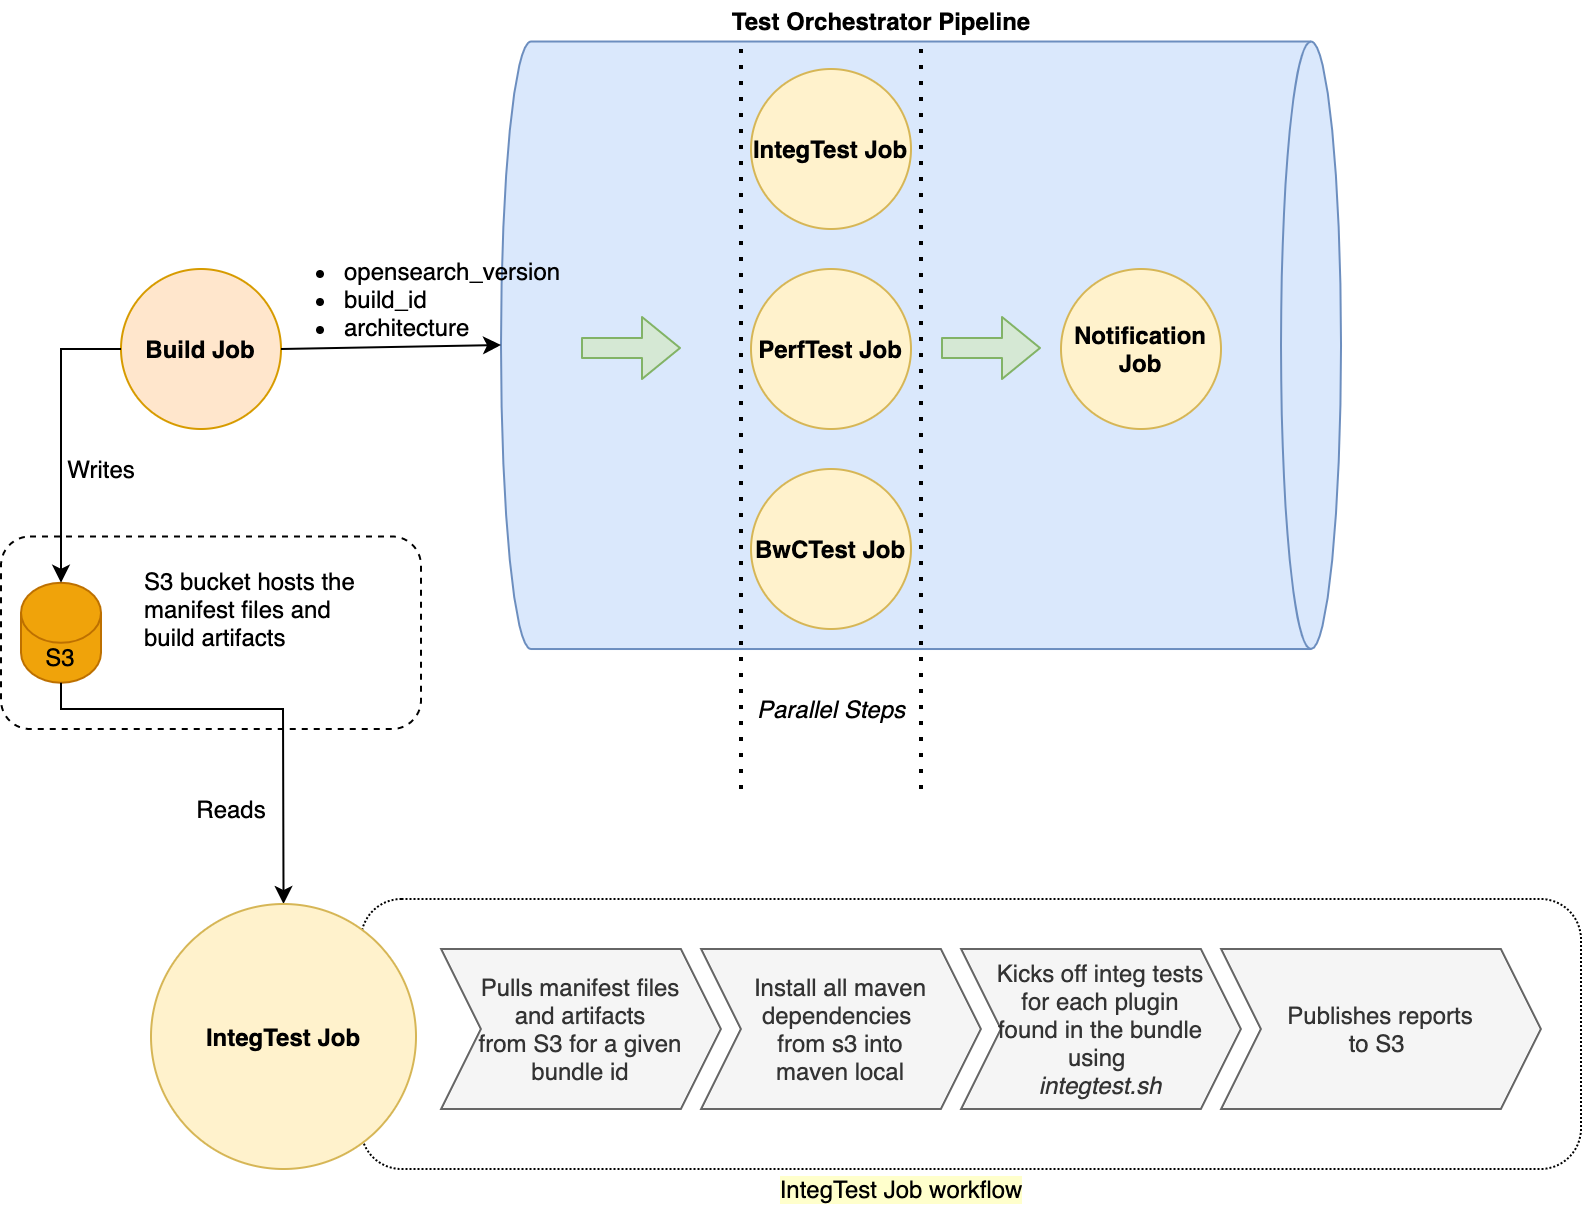

The diagram above was exported from draw.io. Its source (the exported page's mxGraphModel, read from the mxfile embedded in the PNG):
<mxGraphModel dx="2066" dy="994" grid="1" gridSize="10" guides="1" tooltips="1" connect="1" arrows="1" fold="1" page="1" pageScale="1" pageWidth="850" pageHeight="1100" math="0" shadow="0">
  <root>
    <mxCell id="0" />
    <mxCell id="1" parent="0" />
    <mxCell id="ik9KOaepMOZLHAidRBIe-33" value="" style="rounded=1;whiteSpace=wrap;html=1;dashed=1;dashPattern=1 1;" parent="1" vertex="1">
      <mxGeometry x="200" y="465" width="610" height="135" as="geometry" />
    </mxCell>
    <mxCell id="ik9KOaepMOZLHAidRBIe-1" value="&lt;b&gt;Build Job&lt;/b&gt;" style="ellipse;whiteSpace=wrap;html=1;aspect=fixed;fillColor=#ffe6cc;strokeColor=#d79b00;" parent="1" vertex="1">
      <mxGeometry x="80" y="150" width="80" height="80" as="geometry" />
    </mxCell>
    <mxCell id="ik9KOaepMOZLHAidRBIe-2" value="" style="shape=cylinder3;whiteSpace=wrap;html=1;boundedLbl=1;backgroundOutline=1;size=15;direction=south;fillColor=#dae8fc;strokeColor=#6c8ebf;" parent="1" vertex="1">
      <mxGeometry x="270" y="36.25" width="420" height="303.75" as="geometry" />
    </mxCell>
    <mxCell id="ik9KOaepMOZLHAidRBIe-3" value="" style="endArrow=classic;html=1;exitX=1;exitY=0.5;exitDx=0;exitDy=0;" parent="1" source="ik9KOaepMOZLHAidRBIe-1" edge="1">
      <mxGeometry width="50" height="50" relative="1" as="geometry">
        <mxPoint x="450" y="550" as="sourcePoint" />
        <mxPoint x="270" y="188" as="targetPoint" />
      </mxGeometry>
    </mxCell>
    <mxCell id="ik9KOaepMOZLHAidRBIe-6" value="&lt;b&gt;IntegTest Job&lt;/b&gt;" style="ellipse;whiteSpace=wrap;html=1;aspect=fixed;fillColor=#fff2cc;strokeColor=#d6b656;" parent="1" vertex="1">
      <mxGeometry x="395" y="50" width="80" height="80" as="geometry" />
    </mxCell>
    <mxCell id="ik9KOaepMOZLHAidRBIe-7" value="&lt;b&gt;PerfTest Job&lt;/b&gt;" style="ellipse;whiteSpace=wrap;html=1;aspect=fixed;fillColor=#fff2cc;strokeColor=#d6b656;" parent="1" vertex="1">
      <mxGeometry x="395" y="150" width="80" height="80" as="geometry" />
    </mxCell>
    <mxCell id="ik9KOaepMOZLHAidRBIe-8" value="&lt;b&gt;BwCTest Job&lt;/b&gt;" style="ellipse;whiteSpace=wrap;html=1;aspect=fixed;fillColor=#fff2cc;strokeColor=#d6b656;" parent="1" vertex="1">
      <mxGeometry x="395" y="250" width="80" height="80" as="geometry" />
    </mxCell>
    <mxCell id="ik9KOaepMOZLHAidRBIe-9" value="&lt;b&gt;Notification Job&lt;/b&gt;" style="ellipse;whiteSpace=wrap;html=1;aspect=fixed;fillColor=#fff2cc;strokeColor=#d6b656;" parent="1" vertex="1">
      <mxGeometry x="550" y="150" width="80" height="80" as="geometry" />
    </mxCell>
    <mxCell id="ik9KOaepMOZLHAidRBIe-11" value="" style="rounded=1;whiteSpace=wrap;html=1;dashed=1;" parent="1" vertex="1">
      <mxGeometry x="20" y="283.75" width="210" height="96.25" as="geometry" />
    </mxCell>
    <mxCell id="ik9KOaepMOZLHAidRBIe-13" value="S3" style="shape=cylinder3;whiteSpace=wrap;html=1;boundedLbl=1;backgroundOutline=1;size=15;fillColor=#f0a30a;strokeColor=#BD7000;fontColor=#000000;" parent="1" vertex="1">
      <mxGeometry x="30" y="306.88" width="40" height="50" as="geometry" />
    </mxCell>
    <mxCell id="ik9KOaepMOZLHAidRBIe-20" value="" style="shape=flexArrow;endArrow=classic;html=1;fillColor=#d5e8d4;strokeColor=#82b366;" parent="1" edge="1">
      <mxGeometry width="50" height="50" relative="1" as="geometry">
        <mxPoint x="490" y="189.5" as="sourcePoint" />
        <mxPoint x="540" y="189.5" as="targetPoint" />
      </mxGeometry>
    </mxCell>
    <mxCell id="ik9KOaepMOZLHAidRBIe-21" value="" style="shape=flexArrow;endArrow=classic;html=1;fillColor=#d5e8d4;strokeColor=#82b366;" parent="1" edge="1">
      <mxGeometry width="50" height="50" relative="1" as="geometry">
        <mxPoint x="310" y="189.5" as="sourcePoint" />
        <mxPoint x="360" y="189.5" as="targetPoint" />
      </mxGeometry>
    </mxCell>
    <mxCell id="ik9KOaepMOZLHAidRBIe-23" value="" style="edgeStyle=orthogonalEdgeStyle;rounded=0;orthogonalLoop=1;jettySize=auto;html=1;" parent="1" source="ik9KOaepMOZLHAidRBIe-13" target="ik9KOaepMOZLHAidRBIe-22" edge="1">
      <mxGeometry relative="1" as="geometry">
        <Array as="points">
          <mxPoint x="50" y="370" />
          <mxPoint x="161" y="370" />
        </Array>
      </mxGeometry>
    </mxCell>
    <mxCell id="ik9KOaepMOZLHAidRBIe-22" value="&lt;b&gt;IntegTest Job&lt;/b&gt;" style="ellipse;whiteSpace=wrap;html=1;aspect=fixed;fillColor=#fff2cc;strokeColor=#d6b656;" parent="1" vertex="1">
      <mxGeometry x="95" y="467.5" width="132.5" height="132.5" as="geometry" />
    </mxCell>
    <mxCell id="ik9KOaepMOZLHAidRBIe-25" value="Pulls manifest files&lt;br&gt;and artifacts&lt;br&gt;from S3 for a given&lt;br&gt;bundle id" style="shape=step;perimeter=stepPerimeter;whiteSpace=wrap;html=1;fixedSize=1;fillColor=#f5f5f5;strokeColor=#666666;fontColor=#333333;" parent="1" vertex="1">
      <mxGeometry x="240" y="490" width="140" height="80" as="geometry" />
    </mxCell>
    <mxCell id="ik9KOaepMOZLHAidRBIe-26" value="Install all maven&lt;br&gt;dependencies &lt;br&gt;from s3 into&lt;br&gt;maven local" style="shape=step;perimeter=stepPerimeter;whiteSpace=wrap;html=1;fixedSize=1;fillColor=#f5f5f5;strokeColor=#666666;fontColor=#333333;" parent="1" vertex="1">
      <mxGeometry x="370" y="490" width="140" height="80" as="geometry" />
    </mxCell>
    <mxCell id="ik9KOaepMOZLHAidRBIe-27" value="Kicks off integ tests&lt;br&gt;for each plugin&lt;br&gt;found in the bundle&lt;br&gt;using&amp;nbsp;&lt;br&gt;&lt;i&gt;integtest.sh&lt;/i&gt;" style="shape=step;perimeter=stepPerimeter;whiteSpace=wrap;html=1;fixedSize=1;fillColor=#f5f5f5;strokeColor=#666666;fontColor=#333333;" parent="1" vertex="1">
      <mxGeometry x="500" y="490" width="140" height="80" as="geometry" />
    </mxCell>
    <mxCell id="ik9KOaepMOZLHAidRBIe-28" value="Publishes reports&lt;br&gt;to S3&amp;nbsp;" style="shape=step;perimeter=stepPerimeter;whiteSpace=wrap;html=1;fixedSize=1;fillColor=#f5f5f5;strokeColor=#666666;fontColor=#333333;" parent="1" vertex="1">
      <mxGeometry x="630" y="490" width="160" height="80" as="geometry" />
    </mxCell>
    <mxCell id="ik9KOaepMOZLHAidRBIe-29" value="" style="edgeStyle=orthogonalEdgeStyle;rounded=0;orthogonalLoop=1;jettySize=auto;html=1;" parent="1" source="ik9KOaepMOZLHAidRBIe-1" target="ik9KOaepMOZLHAidRBIe-13" edge="1">
      <mxGeometry relative="1" as="geometry" />
    </mxCell>
    <mxCell id="ik9KOaepMOZLHAidRBIe-30" value="Writes" style="text;html=1;align=center;verticalAlign=middle;resizable=0;points=[];autosize=1;strokeColor=none;" parent="1" vertex="1">
      <mxGeometry x="45" y="240" width="50" height="20" as="geometry" />
    </mxCell>
    <mxCell id="ik9KOaepMOZLHAidRBIe-31" value="Reads" style="text;html=1;align=center;verticalAlign=middle;resizable=0;points=[];autosize=1;strokeColor=none;" parent="1" vertex="1">
      <mxGeometry x="110" y="410" width="50" height="20" as="geometry" />
    </mxCell>
    <mxCell id="ik9KOaepMOZLHAidRBIe-35" value="IntegTest Job workflow" style="text;html=1;align=center;verticalAlign=middle;resizable=0;points=[];autosize=1;strokeColor=none;labelBackgroundColor=#FFFFCC;" parent="1" vertex="1">
      <mxGeometry x="400" y="600" width="140" height="20" as="geometry" />
    </mxCell>
    <mxCell id="ik9KOaepMOZLHAidRBIe-36" value="" style="endArrow=none;dashed=1;html=1;dashPattern=1 3;strokeWidth=2;" parent="1" edge="1">
      <mxGeometry width="50" height="50" relative="1" as="geometry">
        <mxPoint x="390" y="410" as="sourcePoint" />
        <mxPoint x="390" y="40" as="targetPoint" />
      </mxGeometry>
    </mxCell>
    <mxCell id="ik9KOaepMOZLHAidRBIe-37" value="" style="endArrow=none;dashed=1;html=1;dashPattern=1 3;strokeWidth=2;" parent="1" edge="1">
      <mxGeometry width="50" height="50" relative="1" as="geometry">
        <mxPoint x="480" y="410" as="sourcePoint" />
        <mxPoint x="480" y="40" as="targetPoint" />
      </mxGeometry>
    </mxCell>
    <mxCell id="ik9KOaepMOZLHAidRBIe-38" value="&lt;i&gt;Parallel Steps&lt;/i&gt;" style="text;html=1;align=center;verticalAlign=middle;resizable=0;points=[];autosize=1;strokeColor=none;" parent="1" vertex="1">
      <mxGeometry x="390" y="360" width="90" height="20" as="geometry" />
    </mxCell>
    <mxCell id="ucSnEPRSl3mlzVM3xdQF-3" value="&lt;b&gt;Test Orchestrator Pipeline&lt;/b&gt;" style="text;html=1;align=center;verticalAlign=middle;resizable=0;points=[];autosize=1;strokeColor=none;" vertex="1" parent="1">
      <mxGeometry x="380" y="16.25" width="160" height="20" as="geometry" />
    </mxCell>
    <mxCell id="ucSnEPRSl3mlzVM3xdQF-4" value="&lt;ul&gt;&lt;li&gt;opensearch_version&lt;/li&gt;&lt;li&gt;build_id&lt;/li&gt;&lt;li&gt;architecture&lt;/li&gt;&lt;/ul&gt;" style="text;html=1;strokeColor=none;fillColor=none;align=left;verticalAlign=middle;whiteSpace=wrap;rounded=0;" vertex="1" parent="1">
      <mxGeometry x="150" y="150" width="70" height="30" as="geometry" />
    </mxCell>
    <mxCell id="ucSnEPRSl3mlzVM3xdQF-5" value="S3 bucket hosts the manifest files and build artifacts&amp;nbsp;" style="text;html=1;strokeColor=none;fillColor=none;align=left;verticalAlign=middle;whiteSpace=wrap;rounded=0;" vertex="1" parent="1">
      <mxGeometry x="90" y="310" width="120" height="20" as="geometry" />
    </mxCell>
  </root>
</mxGraphModel>